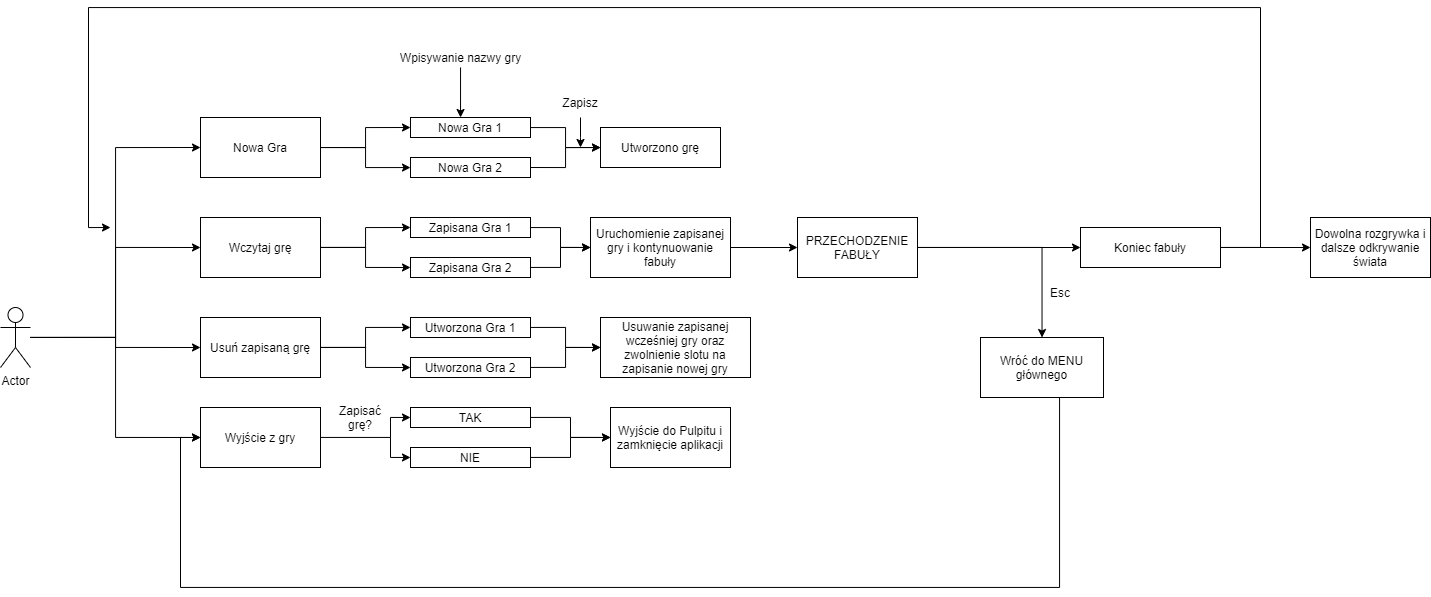

The diagram above was exported from draw.io. Its source (the exported page's mxGraphModel, read from the mxfile embedded in the PNG):
<mxGraphModel dx="1626" dy="899" grid="1" gridSize="10" guides="1" tooltips="1" connect="1" arrows="1" fold="1" page="1" pageScale="1" pageWidth="827" pageHeight="1169" math="0" shadow="0">
  <root>
    <mxCell id="0" />
    <mxCell id="1" parent="0" />
    <mxCell id="fe5CmWXT0ieOK7y7u6wl-7" style="edgeStyle=orthogonalEdgeStyle;rounded=0;orthogonalLoop=1;jettySize=auto;html=1;entryX=0;entryY=0.5;entryDx=0;entryDy=0;" edge="1" parent="1" source="fe5CmWXT0ieOK7y7u6wl-1" target="fe5CmWXT0ieOK7y7u6wl-8">
      <mxGeometry relative="1" as="geometry">
        <mxPoint x="420" y="210" as="targetPoint" />
      </mxGeometry>
    </mxCell>
    <mxCell id="fe5CmWXT0ieOK7y7u6wl-10" style="edgeStyle=orthogonalEdgeStyle;rounded=0;orthogonalLoop=1;jettySize=auto;html=1;exitX=1;exitY=0.5;exitDx=0;exitDy=0;" edge="1" parent="1" source="fe5CmWXT0ieOK7y7u6wl-1" target="fe5CmWXT0ieOK7y7u6wl-9">
      <mxGeometry relative="1" as="geometry" />
    </mxCell>
    <mxCell id="fe5CmWXT0ieOK7y7u6wl-1" value="Nowa Gra" style="rounded=0;whiteSpace=wrap;html=1;" vertex="1" parent="1">
      <mxGeometry x="230" y="180" width="120" height="60" as="geometry" />
    </mxCell>
    <mxCell id="fe5CmWXT0ieOK7y7u6wl-19" style="edgeStyle=orthogonalEdgeStyle;rounded=0;orthogonalLoop=1;jettySize=auto;html=1;entryX=0;entryY=0.5;entryDx=0;entryDy=0;" edge="1" parent="1" target="fe5CmWXT0ieOK7y7u6wl-3">
      <mxGeometry relative="1" as="geometry">
        <mxPoint x="60" y="400" as="sourcePoint" />
      </mxGeometry>
    </mxCell>
    <mxCell id="fe5CmWXT0ieOK7y7u6wl-20" style="edgeStyle=orthogonalEdgeStyle;rounded=0;orthogonalLoop=1;jettySize=auto;html=1;entryX=0;entryY=0.5;entryDx=0;entryDy=0;" edge="1" parent="1" source="fe5CmWXT0ieOK7y7u6wl-2" target="fe5CmWXT0ieOK7y7u6wl-1">
      <mxGeometry relative="1" as="geometry" />
    </mxCell>
    <mxCell id="fe5CmWXT0ieOK7y7u6wl-21" style="edgeStyle=orthogonalEdgeStyle;rounded=0;orthogonalLoop=1;jettySize=auto;html=1;entryX=0;entryY=0.5;entryDx=0;entryDy=0;" edge="1" parent="1" source="fe5CmWXT0ieOK7y7u6wl-2" target="fe5CmWXT0ieOK7y7u6wl-4">
      <mxGeometry relative="1" as="geometry" />
    </mxCell>
    <mxCell id="fe5CmWXT0ieOK7y7u6wl-22" style="edgeStyle=orthogonalEdgeStyle;rounded=0;orthogonalLoop=1;jettySize=auto;html=1;entryX=0;entryY=0.5;entryDx=0;entryDy=0;" edge="1" parent="1" source="fe5CmWXT0ieOK7y7u6wl-2" target="fe5CmWXT0ieOK7y7u6wl-6">
      <mxGeometry relative="1" as="geometry" />
    </mxCell>
    <mxCell id="fe5CmWXT0ieOK7y7u6wl-2" value="Actor" style="shape=umlActor;verticalLabelPosition=bottom;verticalAlign=top;html=1;outlineConnect=0;" vertex="1" parent="1">
      <mxGeometry x="30" y="370" width="30" height="60" as="geometry" />
    </mxCell>
    <mxCell id="fe5CmWXT0ieOK7y7u6wl-26" style="edgeStyle=orthogonalEdgeStyle;rounded=0;orthogonalLoop=1;jettySize=auto;html=1;entryX=0;entryY=0.5;entryDx=0;entryDy=0;" edge="1" parent="1" source="fe5CmWXT0ieOK7y7u6wl-3" target="fe5CmWXT0ieOK7y7u6wl-23">
      <mxGeometry relative="1" as="geometry" />
    </mxCell>
    <mxCell id="fe5CmWXT0ieOK7y7u6wl-27" style="edgeStyle=orthogonalEdgeStyle;rounded=0;orthogonalLoop=1;jettySize=auto;html=1;entryX=0;entryY=0.5;entryDx=0;entryDy=0;" edge="1" parent="1" source="fe5CmWXT0ieOK7y7u6wl-3" target="fe5CmWXT0ieOK7y7u6wl-24">
      <mxGeometry relative="1" as="geometry" />
    </mxCell>
    <mxCell id="fe5CmWXT0ieOK7y7u6wl-3" value="Wczytaj grę" style="rounded=0;whiteSpace=wrap;html=1;" vertex="1" parent="1">
      <mxGeometry x="230" y="280" width="120" height="60" as="geometry" />
    </mxCell>
    <mxCell id="fe5CmWXT0ieOK7y7u6wl-33" style="edgeStyle=orthogonalEdgeStyle;rounded=0;orthogonalLoop=1;jettySize=auto;html=1;" edge="1" parent="1" source="fe5CmWXT0ieOK7y7u6wl-4" target="fe5CmWXT0ieOK7y7u6wl-31">
      <mxGeometry relative="1" as="geometry" />
    </mxCell>
    <mxCell id="fe5CmWXT0ieOK7y7u6wl-34" style="edgeStyle=orthogonalEdgeStyle;rounded=0;orthogonalLoop=1;jettySize=auto;html=1;entryX=0;entryY=0.5;entryDx=0;entryDy=0;" edge="1" parent="1" source="fe5CmWXT0ieOK7y7u6wl-4" target="fe5CmWXT0ieOK7y7u6wl-32">
      <mxGeometry relative="1" as="geometry" />
    </mxCell>
    <mxCell id="fe5CmWXT0ieOK7y7u6wl-4" value="Usuń zapisaną grę" style="rounded=0;whiteSpace=wrap;html=1;" vertex="1" parent="1">
      <mxGeometry x="230" y="380" width="120" height="60" as="geometry" />
    </mxCell>
    <mxCell id="fe5CmWXT0ieOK7y7u6wl-39" value="" style="edgeStyle=orthogonalEdgeStyle;rounded=0;orthogonalLoop=1;jettySize=auto;html=1;entryX=0;entryY=0.5;entryDx=0;entryDy=0;" edge="1" parent="1" source="fe5CmWXT0ieOK7y7u6wl-6" target="fe5CmWXT0ieOK7y7u6wl-40">
      <mxGeometry relative="1" as="geometry">
        <mxPoint x="430" y="500" as="targetPoint" />
        <Array as="points">
          <mxPoint x="420" y="500" />
          <mxPoint x="420" y="480" />
        </Array>
      </mxGeometry>
    </mxCell>
    <mxCell id="fe5CmWXT0ieOK7y7u6wl-42" style="edgeStyle=orthogonalEdgeStyle;rounded=0;orthogonalLoop=1;jettySize=auto;html=1;entryX=0;entryY=0.5;entryDx=0;entryDy=0;startArrow=none;" edge="1" parent="1" source="fe5CmWXT0ieOK7y7u6wl-43" target="fe5CmWXT0ieOK7y7u6wl-41">
      <mxGeometry relative="1" as="geometry">
        <Array as="points">
          <mxPoint x="420" y="500" />
          <mxPoint x="420" y="520" />
        </Array>
      </mxGeometry>
    </mxCell>
    <mxCell id="fe5CmWXT0ieOK7y7u6wl-6" value="Wyjście z gry" style="rounded=0;whiteSpace=wrap;html=1;" vertex="1" parent="1">
      <mxGeometry x="230" y="470" width="120" height="60" as="geometry" />
    </mxCell>
    <mxCell id="fe5CmWXT0ieOK7y7u6wl-13" value="" style="edgeStyle=orthogonalEdgeStyle;rounded=0;orthogonalLoop=1;jettySize=auto;html=1;" edge="1" parent="1" source="fe5CmWXT0ieOK7y7u6wl-8" target="fe5CmWXT0ieOK7y7u6wl-12">
      <mxGeometry relative="1" as="geometry" />
    </mxCell>
    <mxCell id="fe5CmWXT0ieOK7y7u6wl-8" value="Nowa Gra 1" style="rounded=0;whiteSpace=wrap;html=1;" vertex="1" parent="1">
      <mxGeometry x="440" y="180" width="120" height="20" as="geometry" />
    </mxCell>
    <mxCell id="fe5CmWXT0ieOK7y7u6wl-14" style="edgeStyle=orthogonalEdgeStyle;rounded=0;orthogonalLoop=1;jettySize=auto;html=1;exitX=1;exitY=0.5;exitDx=0;exitDy=0;entryX=0;entryY=0.5;entryDx=0;entryDy=0;" edge="1" parent="1" source="fe5CmWXT0ieOK7y7u6wl-9" target="fe5CmWXT0ieOK7y7u6wl-12">
      <mxGeometry relative="1" as="geometry" />
    </mxCell>
    <mxCell id="fe5CmWXT0ieOK7y7u6wl-9" value="Nowa Gra 2" style="rounded=0;whiteSpace=wrap;html=1;" vertex="1" parent="1">
      <mxGeometry x="440" y="220" width="120" height="20" as="geometry" />
    </mxCell>
    <mxCell id="fe5CmWXT0ieOK7y7u6wl-12" value="Utworzono grę" style="whiteSpace=wrap;html=1;rounded=0;" vertex="1" parent="1">
      <mxGeometry x="630" y="190" width="120" height="40" as="geometry" />
    </mxCell>
    <mxCell id="fe5CmWXT0ieOK7y7u6wl-61" style="edgeStyle=orthogonalEdgeStyle;rounded=0;orthogonalLoop=1;jettySize=auto;html=1;entryX=0.417;entryY=0;entryDx=0;entryDy=0;entryPerimeter=0;" edge="1" parent="1" source="fe5CmWXT0ieOK7y7u6wl-15" target="fe5CmWXT0ieOK7y7u6wl-8">
      <mxGeometry relative="1" as="geometry">
        <mxPoint x="490" y="170" as="targetPoint" />
        <Array as="points" />
      </mxGeometry>
    </mxCell>
    <mxCell id="fe5CmWXT0ieOK7y7u6wl-15" value="Wpisywanie nazwy gry" style="text;html=1;align=center;verticalAlign=middle;resizable=0;points=[];autosize=1;strokeColor=none;fillColor=none;" vertex="1" parent="1">
      <mxGeometry x="420" y="110" width="140" height="20" as="geometry" />
    </mxCell>
    <mxCell id="fe5CmWXT0ieOK7y7u6wl-30" style="edgeStyle=orthogonalEdgeStyle;rounded=0;orthogonalLoop=1;jettySize=auto;html=1;entryX=0;entryY=0.5;entryDx=0;entryDy=0;" edge="1" parent="1" source="fe5CmWXT0ieOK7y7u6wl-23" target="fe5CmWXT0ieOK7y7u6wl-28">
      <mxGeometry relative="1" as="geometry" />
    </mxCell>
    <mxCell id="fe5CmWXT0ieOK7y7u6wl-23" value="Zapisana Gra 1" style="rounded=0;whiteSpace=wrap;html=1;" vertex="1" parent="1">
      <mxGeometry x="440" y="280" width="120" height="20" as="geometry" />
    </mxCell>
    <mxCell id="fe5CmWXT0ieOK7y7u6wl-29" value="" style="edgeStyle=orthogonalEdgeStyle;rounded=0;orthogonalLoop=1;jettySize=auto;html=1;" edge="1" parent="1" source="fe5CmWXT0ieOK7y7u6wl-24" target="fe5CmWXT0ieOK7y7u6wl-28">
      <mxGeometry relative="1" as="geometry" />
    </mxCell>
    <mxCell id="fe5CmWXT0ieOK7y7u6wl-24" value="Zapisana Gra 2" style="rounded=0;whiteSpace=wrap;html=1;" vertex="1" parent="1">
      <mxGeometry x="440" y="320" width="120" height="20" as="geometry" />
    </mxCell>
    <mxCell id="fe5CmWXT0ieOK7y7u6wl-49" value="" style="edgeStyle=orthogonalEdgeStyle;rounded=0;orthogonalLoop=1;jettySize=auto;html=1;" edge="1" parent="1" source="fe5CmWXT0ieOK7y7u6wl-28" target="fe5CmWXT0ieOK7y7u6wl-48">
      <mxGeometry relative="1" as="geometry" />
    </mxCell>
    <mxCell id="fe5CmWXT0ieOK7y7u6wl-28" value="Uruchomienie zapisanej gry i kontynuowanie fabuły" style="whiteSpace=wrap;html=1;rounded=0;" vertex="1" parent="1">
      <mxGeometry x="620" y="280" width="140" height="60" as="geometry" />
    </mxCell>
    <mxCell id="fe5CmWXT0ieOK7y7u6wl-36" value="" style="edgeStyle=orthogonalEdgeStyle;rounded=0;orthogonalLoop=1;jettySize=auto;html=1;" edge="1" parent="1" source="fe5CmWXT0ieOK7y7u6wl-31" target="fe5CmWXT0ieOK7y7u6wl-35">
      <mxGeometry relative="1" as="geometry" />
    </mxCell>
    <mxCell id="fe5CmWXT0ieOK7y7u6wl-31" value="Utworzona Gra 1" style="rounded=0;whiteSpace=wrap;html=1;" vertex="1" parent="1">
      <mxGeometry x="440" y="380" width="120" height="20" as="geometry" />
    </mxCell>
    <mxCell id="fe5CmWXT0ieOK7y7u6wl-37" style="edgeStyle=orthogonalEdgeStyle;rounded=0;orthogonalLoop=1;jettySize=auto;html=1;entryX=0;entryY=0.5;entryDx=0;entryDy=0;" edge="1" parent="1" source="fe5CmWXT0ieOK7y7u6wl-32" target="fe5CmWXT0ieOK7y7u6wl-35">
      <mxGeometry relative="1" as="geometry" />
    </mxCell>
    <mxCell id="fe5CmWXT0ieOK7y7u6wl-32" value="Utworzona Gra 2" style="rounded=0;whiteSpace=wrap;html=1;" vertex="1" parent="1">
      <mxGeometry x="440" y="420" width="120" height="20" as="geometry" />
    </mxCell>
    <mxCell id="fe5CmWXT0ieOK7y7u6wl-35" value="Usuwanie zapisanej wcześniej gry oraz zwolnienie slotu na zapisanie nowej gry" style="whiteSpace=wrap;html=1;rounded=0;" vertex="1" parent="1">
      <mxGeometry x="630" y="380" width="150" height="60" as="geometry" />
    </mxCell>
    <mxCell id="fe5CmWXT0ieOK7y7u6wl-46" value="" style="edgeStyle=orthogonalEdgeStyle;rounded=0;orthogonalLoop=1;jettySize=auto;html=1;" edge="1" parent="1" source="fe5CmWXT0ieOK7y7u6wl-40" target="fe5CmWXT0ieOK7y7u6wl-45">
      <mxGeometry relative="1" as="geometry" />
    </mxCell>
    <mxCell id="fe5CmWXT0ieOK7y7u6wl-40" value="TAK" style="rounded=0;whiteSpace=wrap;html=1;" vertex="1" parent="1">
      <mxGeometry x="440" y="470" width="120" height="20" as="geometry" />
    </mxCell>
    <mxCell id="fe5CmWXT0ieOK7y7u6wl-47" style="edgeStyle=orthogonalEdgeStyle;rounded=0;orthogonalLoop=1;jettySize=auto;html=1;entryX=0;entryY=0.5;entryDx=0;entryDy=0;" edge="1" parent="1" source="fe5CmWXT0ieOK7y7u6wl-41" target="fe5CmWXT0ieOK7y7u6wl-45">
      <mxGeometry relative="1" as="geometry" />
    </mxCell>
    <mxCell id="fe5CmWXT0ieOK7y7u6wl-41" value="NIE" style="rounded=0;whiteSpace=wrap;html=1;" vertex="1" parent="1">
      <mxGeometry x="440" y="510" width="120" height="20" as="geometry" />
    </mxCell>
    <mxCell id="fe5CmWXT0ieOK7y7u6wl-43" value="Zapisać grę?" style="text;html=1;strokeColor=none;fillColor=none;align=center;verticalAlign=middle;whiteSpace=wrap;rounded=0;" vertex="1" parent="1">
      <mxGeometry x="360" y="465" width="60" height="30" as="geometry" />
    </mxCell>
    <mxCell id="fe5CmWXT0ieOK7y7u6wl-45" value="Wyjście do Pulpitu i zamknięcie aplikacji" style="whiteSpace=wrap;html=1;rounded=0;" vertex="1" parent="1">
      <mxGeometry x="640" y="470" width="120" height="60" as="geometry" />
    </mxCell>
    <mxCell id="fe5CmWXT0ieOK7y7u6wl-51" value="" style="edgeStyle=orthogonalEdgeStyle;rounded=0;orthogonalLoop=1;jettySize=auto;html=1;" edge="1" parent="1" source="fe5CmWXT0ieOK7y7u6wl-48" target="fe5CmWXT0ieOK7y7u6wl-50">
      <mxGeometry relative="1" as="geometry" />
    </mxCell>
    <mxCell id="fe5CmWXT0ieOK7y7u6wl-54" style="edgeStyle=orthogonalEdgeStyle;rounded=0;orthogonalLoop=1;jettySize=auto;html=1;" edge="1" parent="1" source="fe5CmWXT0ieOK7y7u6wl-48" target="fe5CmWXT0ieOK7y7u6wl-55">
      <mxGeometry relative="1" as="geometry">
        <mxPoint x="1160" y="310" as="targetPoint" />
      </mxGeometry>
    </mxCell>
    <mxCell id="fe5CmWXT0ieOK7y7u6wl-48" value="PRZECHODZENIE FABUŁY" style="whiteSpace=wrap;html=1;rounded=0;" vertex="1" parent="1">
      <mxGeometry x="827" y="280" width="120" height="60" as="geometry" />
    </mxCell>
    <mxCell id="fe5CmWXT0ieOK7y7u6wl-52" style="edgeStyle=orthogonalEdgeStyle;rounded=0;orthogonalLoop=1;jettySize=auto;html=1;entryX=0;entryY=0.5;entryDx=0;entryDy=0;" edge="1" parent="1" source="fe5CmWXT0ieOK7y7u6wl-50" target="fe5CmWXT0ieOK7y7u6wl-6">
      <mxGeometry relative="1" as="geometry">
        <mxPoint x="1180" y="630" as="targetPoint" />
        <Array as="points">
          <mxPoint x="1089" y="650" />
          <mxPoint x="210" y="650" />
          <mxPoint x="210" y="500" />
        </Array>
      </mxGeometry>
    </mxCell>
    <mxCell id="fe5CmWXT0ieOK7y7u6wl-50" value="Wróć do MENU głównego" style="whiteSpace=wrap;html=1;rounded=0;" vertex="1" parent="1">
      <mxGeometry x="1010" y="400" width="123" height="60" as="geometry" />
    </mxCell>
    <mxCell id="fe5CmWXT0ieOK7y7u6wl-53" value="Esc" style="text;html=1;strokeColor=none;fillColor=none;align=center;verticalAlign=middle;whiteSpace=wrap;rounded=0;" vertex="1" parent="1">
      <mxGeometry x="1060" y="340" width="60" height="30" as="geometry" />
    </mxCell>
    <mxCell id="fe5CmWXT0ieOK7y7u6wl-57" value="" style="edgeStyle=orthogonalEdgeStyle;rounded=0;orthogonalLoop=1;jettySize=auto;html=1;" edge="1" parent="1" source="fe5CmWXT0ieOK7y7u6wl-55" target="fe5CmWXT0ieOK7y7u6wl-56">
      <mxGeometry relative="1" as="geometry" />
    </mxCell>
    <mxCell id="fe5CmWXT0ieOK7y7u6wl-58" style="edgeStyle=orthogonalEdgeStyle;rounded=0;orthogonalLoop=1;jettySize=auto;html=1;" edge="1" parent="1" source="fe5CmWXT0ieOK7y7u6wl-55">
      <mxGeometry relative="1" as="geometry">
        <mxPoint x="140" y="290" as="targetPoint" />
        <Array as="points">
          <mxPoint x="1290" y="310" />
          <mxPoint x="1290" y="70" />
          <mxPoint x="118" y="70" />
          <mxPoint x="118" y="290" />
        </Array>
      </mxGeometry>
    </mxCell>
    <mxCell id="fe5CmWXT0ieOK7y7u6wl-55" value="Koniec fabuły" style="rounded=0;whiteSpace=wrap;html=1;" vertex="1" parent="1">
      <mxGeometry x="1110" y="290" width="140" height="40" as="geometry" />
    </mxCell>
    <mxCell id="fe5CmWXT0ieOK7y7u6wl-56" value="Dowolna rozgrywka i dalsze odkrywanie świata" style="whiteSpace=wrap;html=1;rounded=0;" vertex="1" parent="1">
      <mxGeometry x="1340" y="280" width="120" height="60" as="geometry" />
    </mxCell>
    <mxCell id="fe5CmWXT0ieOK7y7u6wl-63" style="edgeStyle=orthogonalEdgeStyle;rounded=0;orthogonalLoop=1;jettySize=auto;html=1;" edge="1" parent="1" source="fe5CmWXT0ieOK7y7u6wl-62">
      <mxGeometry relative="1" as="geometry">
        <mxPoint x="610" y="210" as="targetPoint" />
        <Array as="points">
          <mxPoint x="610" y="200" />
          <mxPoint x="610" y="200" />
        </Array>
      </mxGeometry>
    </mxCell>
    <mxCell id="fe5CmWXT0ieOK7y7u6wl-62" value="Zapisz" style="text;html=1;strokeColor=none;fillColor=none;align=center;verticalAlign=middle;whiteSpace=wrap;rounded=0;" vertex="1" parent="1">
      <mxGeometry x="580" y="150" width="60" height="30" as="geometry" />
    </mxCell>
  </root>
</mxGraphModel>